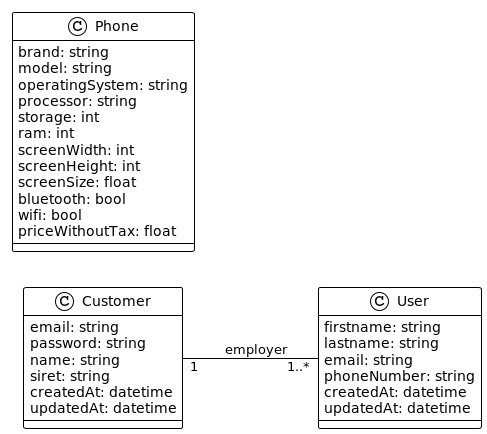

The diagram above was rendered by PlantUML. Its source (embedded in the PNG):
@startuml

!theme plain
left to right direction

class Customer {
    email: string
    password: string
    name: string
    siret: string
    createdAt: datetime
    updatedAt: datetime
}

class User {
    firstname: string
    lastname: string
    email: string
    phoneNumber: string
    createdAt: datetime
    updatedAt: datetime
}

class Phone {
    brand: string
    model: string
    operatingSystem: string
    processor: string
    storage: int
    ram: int
    screenWidth: int
    screenHeight: int
    screenSize: float
    bluetooth: bool
    wifi: bool
    priceWithoutTax: float
}

Customer "1" -- "1..*" User : employer

@enduml